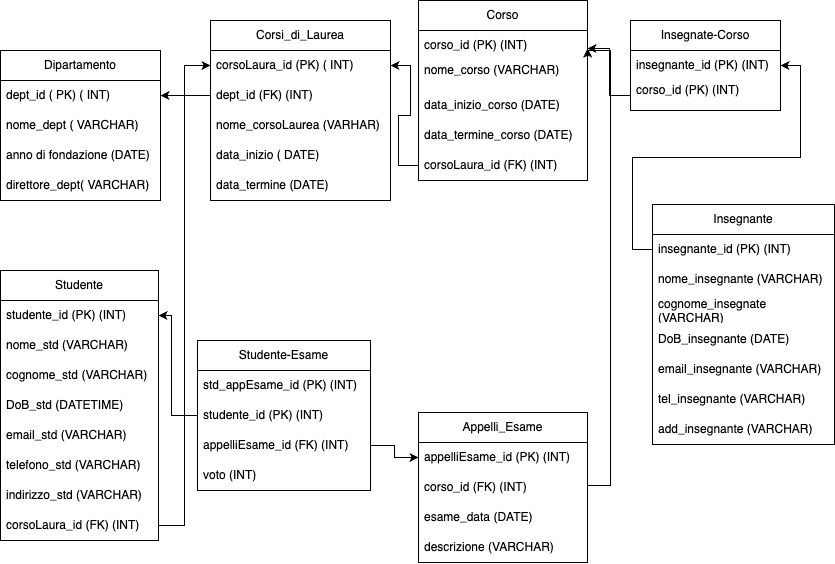

The diagram above was exported from draw.io. Its source (the exported page's mxGraphModel, read from the mxfile embedded in the PNG):
<mxGraphModel dx="1036" dy="661" grid="1" gridSize="13" guides="1" tooltips="1" connect="1" arrows="1" fold="1" page="1" pageScale="1" pageWidth="1169" pageHeight="827" math="0" shadow="0">
  <root>
    <mxCell id="0" />
    <mxCell id="1" parent="0" />
    <mxCell id="Mv1JVL47sjPDgqAwttkL-1" value="Dipartamento" style="swimlane;fontStyle=0;childLayout=stackLayout;horizontal=1;startSize=30;horizontalStack=0;resizeParent=1;resizeParentMax=0;resizeLast=0;collapsible=1;marginBottom=0;whiteSpace=wrap;html=1;" vertex="1" parent="1">
      <mxGeometry x="50" y="80" width="160" height="150" as="geometry" />
    </mxCell>
    <mxCell id="Mv1JVL47sjPDgqAwttkL-2" value="dept_id ( PK) ( INT)" style="text;strokeColor=none;fillColor=none;align=left;verticalAlign=middle;spacingLeft=4;spacingRight=4;overflow=hidden;points=[[0,0.5],[1,0.5]];portConstraint=eastwest;rotatable=0;whiteSpace=wrap;html=1;" vertex="1" parent="Mv1JVL47sjPDgqAwttkL-1">
      <mxGeometry y="30" width="160" height="30" as="geometry" />
    </mxCell>
    <mxCell id="Mv1JVL47sjPDgqAwttkL-3" value="nome_dept ( VARCHAR)" style="text;strokeColor=none;fillColor=none;align=left;verticalAlign=middle;spacingLeft=4;spacingRight=4;overflow=hidden;points=[[0,0.5],[1,0.5]];portConstraint=eastwest;rotatable=0;whiteSpace=wrap;html=1;" vertex="1" parent="Mv1JVL47sjPDgqAwttkL-1">
      <mxGeometry y="60" width="160" height="30" as="geometry" />
    </mxCell>
    <mxCell id="Mv1JVL47sjPDgqAwttkL-4" value="anno di fondazione (DATE)" style="text;strokeColor=none;fillColor=none;align=left;verticalAlign=middle;spacingLeft=4;spacingRight=4;overflow=hidden;points=[[0,0.5],[1,0.5]];portConstraint=eastwest;rotatable=0;whiteSpace=wrap;html=1;" vertex="1" parent="Mv1JVL47sjPDgqAwttkL-1">
      <mxGeometry y="90" width="160" height="30" as="geometry" />
    </mxCell>
    <mxCell id="Mv1JVL47sjPDgqAwttkL-5" value="direttore_dept( VARCHAR)" style="text;strokeColor=none;fillColor=none;align=left;verticalAlign=middle;spacingLeft=4;spacingRight=4;overflow=hidden;points=[[0,0.5],[1,0.5]];portConstraint=eastwest;rotatable=0;whiteSpace=wrap;html=1;" vertex="1" parent="Mv1JVL47sjPDgqAwttkL-1">
      <mxGeometry y="120" width="160" height="30" as="geometry" />
    </mxCell>
    <mxCell id="Mv1JVL47sjPDgqAwttkL-7" value="Corsi_di_Laurea" style="swimlane;fontStyle=0;childLayout=stackLayout;horizontal=1;startSize=30;horizontalStack=0;resizeParent=1;resizeParentMax=0;resizeLast=0;collapsible=1;marginBottom=0;whiteSpace=wrap;html=1;" vertex="1" parent="1">
      <mxGeometry x="260" y="50" width="180" height="180" as="geometry" />
    </mxCell>
    <mxCell id="Mv1JVL47sjPDgqAwttkL-8" value="corsoLaura_id (PK) ( INT)" style="text;strokeColor=none;fillColor=none;align=left;verticalAlign=middle;spacingLeft=4;spacingRight=4;overflow=hidden;points=[[0,0.5],[1,0.5]];portConstraint=eastwest;rotatable=0;whiteSpace=wrap;html=1;" vertex="1" parent="Mv1JVL47sjPDgqAwttkL-7">
      <mxGeometry y="30" width="180" height="30" as="geometry" />
    </mxCell>
    <mxCell id="Mv1JVL47sjPDgqAwttkL-9" value="dept_id (FK) (INT)" style="text;strokeColor=none;fillColor=none;align=left;verticalAlign=middle;spacingLeft=4;spacingRight=4;overflow=hidden;points=[[0,0.5],[1,0.5]];portConstraint=eastwest;rotatable=0;whiteSpace=wrap;html=1;" vertex="1" parent="Mv1JVL47sjPDgqAwttkL-7">
      <mxGeometry y="60" width="180" height="30" as="geometry" />
    </mxCell>
    <mxCell id="Mv1JVL47sjPDgqAwttkL-10" value="nome_corsoLaurea (VARHAR)" style="text;strokeColor=none;fillColor=none;align=left;verticalAlign=middle;spacingLeft=4;spacingRight=4;overflow=hidden;points=[[0,0.5],[1,0.5]];portConstraint=eastwest;rotatable=0;whiteSpace=wrap;html=1;" vertex="1" parent="Mv1JVL47sjPDgqAwttkL-7">
      <mxGeometry y="90" width="180" height="30" as="geometry" />
    </mxCell>
    <mxCell id="Mv1JVL47sjPDgqAwttkL-11" value="data_inizio ( DATE)" style="text;strokeColor=none;fillColor=none;align=left;verticalAlign=middle;spacingLeft=4;spacingRight=4;overflow=hidden;points=[[0,0.5],[1,0.5]];portConstraint=eastwest;rotatable=0;whiteSpace=wrap;html=1;" vertex="1" parent="Mv1JVL47sjPDgqAwttkL-7">
      <mxGeometry y="120" width="180" height="30" as="geometry" />
    </mxCell>
    <mxCell id="Mv1JVL47sjPDgqAwttkL-12" value="data_termine (DATE)" style="text;strokeColor=none;fillColor=none;align=left;verticalAlign=middle;spacingLeft=4;spacingRight=4;overflow=hidden;points=[[0,0.5],[1,0.5]];portConstraint=eastwest;rotatable=0;whiteSpace=wrap;html=1;" vertex="1" parent="Mv1JVL47sjPDgqAwttkL-7">
      <mxGeometry y="150" width="180" height="30" as="geometry" />
    </mxCell>
    <mxCell id="Mv1JVL47sjPDgqAwttkL-14" value="Corso" style="swimlane;fontStyle=0;childLayout=stackLayout;horizontal=1;startSize=30;horizontalStack=0;resizeParent=1;resizeParentMax=0;resizeLast=0;collapsible=1;marginBottom=0;whiteSpace=wrap;html=1;" vertex="1" parent="1">
      <mxGeometry x="468" y="30" width="169" height="180" as="geometry" />
    </mxCell>
    <mxCell id="Mv1JVL47sjPDgqAwttkL-15" value="corso_id (PK) (INT)" style="text;strokeColor=none;fillColor=none;align=left;verticalAlign=middle;spacingLeft=4;spacingRight=4;overflow=hidden;points=[[0,0.5],[1,0.5]];portConstraint=eastwest;rotatable=0;whiteSpace=wrap;html=1;" vertex="1" parent="Mv1JVL47sjPDgqAwttkL-14">
      <mxGeometry y="30" width="169" height="30" as="geometry" />
    </mxCell>
    <mxCell id="Mv1JVL47sjPDgqAwttkL-16" value="nome_corso (VARCHAR)&lt;div&gt;&lt;br&gt;&lt;/div&gt;" style="text;strokeColor=none;fillColor=none;align=left;verticalAlign=middle;spacingLeft=4;spacingRight=4;overflow=hidden;points=[[0,0.5],[1,0.5]];portConstraint=eastwest;rotatable=0;whiteSpace=wrap;html=1;" vertex="1" parent="Mv1JVL47sjPDgqAwttkL-14">
      <mxGeometry y="60" width="169" height="30" as="geometry" />
    </mxCell>
    <mxCell id="Mv1JVL47sjPDgqAwttkL-17" value="data_inizio_corso (DATE)" style="text;strokeColor=none;fillColor=none;align=left;verticalAlign=middle;spacingLeft=4;spacingRight=4;overflow=hidden;points=[[0,0.5],[1,0.5]];portConstraint=eastwest;rotatable=0;whiteSpace=wrap;html=1;" vertex="1" parent="Mv1JVL47sjPDgqAwttkL-14">
      <mxGeometry y="90" width="169" height="30" as="geometry" />
    </mxCell>
    <mxCell id="Mv1JVL47sjPDgqAwttkL-18" value="data_termine_corso (DATE)" style="text;strokeColor=none;fillColor=none;align=left;verticalAlign=middle;spacingLeft=4;spacingRight=4;overflow=hidden;points=[[0,0.5],[1,0.5]];portConstraint=eastwest;rotatable=0;whiteSpace=wrap;html=1;" vertex="1" parent="Mv1JVL47sjPDgqAwttkL-14">
      <mxGeometry y="120" width="169" height="30" as="geometry" />
    </mxCell>
    <mxCell id="Mv1JVL47sjPDgqAwttkL-53" value="corsoLaura_id (FK) (INT)" style="text;strokeColor=none;fillColor=none;align=left;verticalAlign=middle;spacingLeft=4;spacingRight=4;overflow=hidden;points=[[0,0.5],[1,0.5]];portConstraint=eastwest;rotatable=0;whiteSpace=wrap;html=1;" vertex="1" parent="Mv1JVL47sjPDgqAwttkL-14">
      <mxGeometry y="150" width="169" height="30" as="geometry" />
    </mxCell>
    <mxCell id="Mv1JVL47sjPDgqAwttkL-19" value="Insegnante" style="swimlane;fontStyle=0;childLayout=stackLayout;horizontal=1;startSize=30;horizontalStack=0;resizeParent=1;resizeParentMax=0;resizeLast=0;collapsible=1;marginBottom=0;whiteSpace=wrap;html=1;" vertex="1" parent="1">
      <mxGeometry x="702" y="234" width="182" height="240" as="geometry" />
    </mxCell>
    <mxCell id="Mv1JVL47sjPDgqAwttkL-20" value="insegnante_id (PK) (INT)" style="text;strokeColor=none;fillColor=none;align=left;verticalAlign=middle;spacingLeft=4;spacingRight=4;overflow=hidden;points=[[0,0.5],[1,0.5]];portConstraint=eastwest;rotatable=0;whiteSpace=wrap;html=1;" vertex="1" parent="Mv1JVL47sjPDgqAwttkL-19">
      <mxGeometry y="30" width="182" height="30" as="geometry" />
    </mxCell>
    <mxCell id="Mv1JVL47sjPDgqAwttkL-21" value="nome_insegnante (VARCHAR)" style="text;strokeColor=none;fillColor=none;align=left;verticalAlign=middle;spacingLeft=4;spacingRight=4;overflow=hidden;points=[[0,0.5],[1,0.5]];portConstraint=eastwest;rotatable=0;whiteSpace=wrap;html=1;" vertex="1" parent="Mv1JVL47sjPDgqAwttkL-19">
      <mxGeometry y="60" width="182" height="30" as="geometry" />
    </mxCell>
    <mxCell id="Mv1JVL47sjPDgqAwttkL-22" value="cognome_insegnate (VARCHAR)" style="text;strokeColor=none;fillColor=none;align=left;verticalAlign=middle;spacingLeft=4;spacingRight=4;overflow=hidden;points=[[0,0.5],[1,0.5]];portConstraint=eastwest;rotatable=0;whiteSpace=wrap;html=1;" vertex="1" parent="Mv1JVL47sjPDgqAwttkL-19">
      <mxGeometry y="90" width="182" height="30" as="geometry" />
    </mxCell>
    <mxCell id="Mv1JVL47sjPDgqAwttkL-23" value="DoB_insegnante (DATE)" style="text;strokeColor=none;fillColor=none;align=left;verticalAlign=middle;spacingLeft=4;spacingRight=4;overflow=hidden;points=[[0,0.5],[1,0.5]];portConstraint=eastwest;rotatable=0;whiteSpace=wrap;html=1;" vertex="1" parent="Mv1JVL47sjPDgqAwttkL-19">
      <mxGeometry y="120" width="182" height="30" as="geometry" />
    </mxCell>
    <mxCell id="Mv1JVL47sjPDgqAwttkL-24" value="email_insegnante (VARCHAR)" style="text;strokeColor=none;fillColor=none;align=left;verticalAlign=middle;spacingLeft=4;spacingRight=4;overflow=hidden;points=[[0,0.5],[1,0.5]];portConstraint=eastwest;rotatable=0;whiteSpace=wrap;html=1;" vertex="1" parent="Mv1JVL47sjPDgqAwttkL-19">
      <mxGeometry y="150" width="182" height="30" as="geometry" />
    </mxCell>
    <mxCell id="Mv1JVL47sjPDgqAwttkL-25" value="tel_insegnante (VARCHAR)" style="text;strokeColor=none;fillColor=none;align=left;verticalAlign=middle;spacingLeft=4;spacingRight=4;overflow=hidden;points=[[0,0.5],[1,0.5]];portConstraint=eastwest;rotatable=0;whiteSpace=wrap;html=1;" vertex="1" parent="Mv1JVL47sjPDgqAwttkL-19">
      <mxGeometry y="180" width="182" height="30" as="geometry" />
    </mxCell>
    <mxCell id="Mv1JVL47sjPDgqAwttkL-26" value="add_insegnante (VARCHAR)" style="text;strokeColor=none;fillColor=none;align=left;verticalAlign=middle;spacingLeft=4;spacingRight=4;overflow=hidden;points=[[0,0.5],[1,0.5]];portConstraint=eastwest;rotatable=0;whiteSpace=wrap;html=1;" vertex="1" parent="Mv1JVL47sjPDgqAwttkL-19">
      <mxGeometry y="210" width="182" height="30" as="geometry" />
    </mxCell>
    <mxCell id="Mv1JVL47sjPDgqAwttkL-27" value="Insegnate-Corso" style="swimlane;fontStyle=0;childLayout=stackLayout;horizontal=1;startSize=30;horizontalStack=0;resizeParent=1;resizeParentMax=0;resizeLast=0;collapsible=1;marginBottom=0;whiteSpace=wrap;html=1;" vertex="1" parent="1">
      <mxGeometry x="680" y="50" width="150" height="90" as="geometry" />
    </mxCell>
    <mxCell id="Mv1JVL47sjPDgqAwttkL-28" value="insegnante_id (PK) (INT)" style="text;strokeColor=none;fillColor=none;align=left;verticalAlign=middle;spacingLeft=4;spacingRight=4;overflow=hidden;points=[[0,0.5],[1,0.5]];portConstraint=eastwest;rotatable=0;whiteSpace=wrap;html=1;" vertex="1" parent="Mv1JVL47sjPDgqAwttkL-27">
      <mxGeometry y="30" width="150" height="30" as="geometry" />
    </mxCell>
    <mxCell id="Mv1JVL47sjPDgqAwttkL-29" value="corso_id (PK) (INT)&lt;div&gt;&lt;br&gt;&lt;/div&gt;" style="text;strokeColor=none;fillColor=none;align=left;verticalAlign=middle;spacingLeft=4;spacingRight=4;overflow=hidden;points=[[0,0.5],[1,0.5]];portConstraint=eastwest;rotatable=0;whiteSpace=wrap;html=1;" vertex="1" parent="Mv1JVL47sjPDgqAwttkL-27">
      <mxGeometry y="60" width="150" height="30" as="geometry" />
    </mxCell>
    <mxCell id="Mv1JVL47sjPDgqAwttkL-32" value="Studente" style="swimlane;fontStyle=0;childLayout=stackLayout;horizontal=1;startSize=30;horizontalStack=0;resizeParent=1;resizeParentMax=0;resizeLast=0;collapsible=1;marginBottom=0;whiteSpace=wrap;html=1;" vertex="1" parent="1">
      <mxGeometry x="50" y="300" width="158" height="270" as="geometry" />
    </mxCell>
    <mxCell id="Mv1JVL47sjPDgqAwttkL-33" value="studente_id (PK) (INT)" style="text;strokeColor=none;fillColor=none;align=left;verticalAlign=middle;spacingLeft=4;spacingRight=4;overflow=hidden;points=[[0,0.5],[1,0.5]];portConstraint=eastwest;rotatable=0;whiteSpace=wrap;html=1;" vertex="1" parent="Mv1JVL47sjPDgqAwttkL-32">
      <mxGeometry y="30" width="158" height="30" as="geometry" />
    </mxCell>
    <mxCell id="Mv1JVL47sjPDgqAwttkL-34" value="nome_std (VARCHAR)" style="text;strokeColor=none;fillColor=none;align=left;verticalAlign=middle;spacingLeft=4;spacingRight=4;overflow=hidden;points=[[0,0.5],[1,0.5]];portConstraint=eastwest;rotatable=0;whiteSpace=wrap;html=1;" vertex="1" parent="Mv1JVL47sjPDgqAwttkL-32">
      <mxGeometry y="60" width="158" height="30" as="geometry" />
    </mxCell>
    <mxCell id="Mv1JVL47sjPDgqAwttkL-35" value="cognome_std (VARCHAR)" style="text;strokeColor=none;fillColor=none;align=left;verticalAlign=middle;spacingLeft=4;spacingRight=4;overflow=hidden;points=[[0,0.5],[1,0.5]];portConstraint=eastwest;rotatable=0;whiteSpace=wrap;html=1;" vertex="1" parent="Mv1JVL47sjPDgqAwttkL-32">
      <mxGeometry y="90" width="158" height="30" as="geometry" />
    </mxCell>
    <mxCell id="Mv1JVL47sjPDgqAwttkL-36" value="DoB_std (DATETIME)" style="text;strokeColor=none;fillColor=none;align=left;verticalAlign=middle;spacingLeft=4;spacingRight=4;overflow=hidden;points=[[0,0.5],[1,0.5]];portConstraint=eastwest;rotatable=0;whiteSpace=wrap;html=1;" vertex="1" parent="Mv1JVL47sjPDgqAwttkL-32">
      <mxGeometry y="120" width="158" height="30" as="geometry" />
    </mxCell>
    <mxCell id="Mv1JVL47sjPDgqAwttkL-37" value="email_std (VARCHAR)" style="text;strokeColor=none;fillColor=none;align=left;verticalAlign=middle;spacingLeft=4;spacingRight=4;overflow=hidden;points=[[0,0.5],[1,0.5]];portConstraint=eastwest;rotatable=0;whiteSpace=wrap;html=1;" vertex="1" parent="Mv1JVL47sjPDgqAwttkL-32">
      <mxGeometry y="150" width="158" height="30" as="geometry" />
    </mxCell>
    <mxCell id="Mv1JVL47sjPDgqAwttkL-38" value="telefono_std (VARCHAR)" style="text;strokeColor=none;fillColor=none;align=left;verticalAlign=middle;spacingLeft=4;spacingRight=4;overflow=hidden;points=[[0,0.5],[1,0.5]];portConstraint=eastwest;rotatable=0;whiteSpace=wrap;html=1;" vertex="1" parent="Mv1JVL47sjPDgqAwttkL-32">
      <mxGeometry y="180" width="158" height="30" as="geometry" />
    </mxCell>
    <mxCell id="Mv1JVL47sjPDgqAwttkL-39" value="indirizzo_std (VARCHAR)" style="text;strokeColor=none;fillColor=none;align=left;verticalAlign=middle;spacingLeft=4;spacingRight=4;overflow=hidden;points=[[0,0.5],[1,0.5]];portConstraint=eastwest;rotatable=0;whiteSpace=wrap;html=1;" vertex="1" parent="Mv1JVL47sjPDgqAwttkL-32">
      <mxGeometry y="210" width="158" height="30" as="geometry" />
    </mxCell>
    <mxCell id="Mv1JVL47sjPDgqAwttkL-40" value="corsoLaura_id (FK) (INT)" style="text;strokeColor=none;fillColor=none;align=left;verticalAlign=middle;spacingLeft=4;spacingRight=4;overflow=hidden;points=[[0,0.5],[1,0.5]];portConstraint=eastwest;rotatable=0;whiteSpace=wrap;html=1;" vertex="1" parent="Mv1JVL47sjPDgqAwttkL-32">
      <mxGeometry y="240" width="158" height="30" as="geometry" />
    </mxCell>
    <mxCell id="Mv1JVL47sjPDgqAwttkL-41" value="Appelli_Esame" style="swimlane;fontStyle=0;childLayout=stackLayout;horizontal=1;startSize=30;horizontalStack=0;resizeParent=1;resizeParentMax=0;resizeLast=0;collapsible=1;marginBottom=0;whiteSpace=wrap;html=1;" vertex="1" parent="1">
      <mxGeometry x="468" y="442" width="169" height="150" as="geometry" />
    </mxCell>
    <mxCell id="Mv1JVL47sjPDgqAwttkL-42" value="appelliEsame_id (PK)&amp;nbsp;&lt;span style=&quot;background-color: transparent; color: light-dark(rgb(0, 0, 0), rgb(255, 255, 255));&quot;&gt;(INT)&lt;/span&gt;" style="text;strokeColor=none;fillColor=none;align=left;verticalAlign=middle;spacingLeft=4;spacingRight=4;overflow=hidden;points=[[0,0.5],[1,0.5]];portConstraint=eastwest;rotatable=0;whiteSpace=wrap;html=1;" vertex="1" parent="Mv1JVL47sjPDgqAwttkL-41">
      <mxGeometry y="30" width="169" height="30" as="geometry" />
    </mxCell>
    <mxCell id="Mv1JVL47sjPDgqAwttkL-43" value="corso_id (FK) (INT)" style="text;strokeColor=none;fillColor=none;align=left;verticalAlign=middle;spacingLeft=4;spacingRight=4;overflow=hidden;points=[[0,0.5],[1,0.5]];portConstraint=eastwest;rotatable=0;whiteSpace=wrap;html=1;" vertex="1" parent="Mv1JVL47sjPDgqAwttkL-41">
      <mxGeometry y="60" width="169" height="30" as="geometry" />
    </mxCell>
    <mxCell id="Mv1JVL47sjPDgqAwttkL-71" value="esame_data (DATE)" style="text;strokeColor=none;fillColor=none;align=left;verticalAlign=middle;spacingLeft=4;spacingRight=4;overflow=hidden;points=[[0,0.5],[1,0.5]];portConstraint=eastwest;rotatable=0;whiteSpace=wrap;html=1;" vertex="1" parent="Mv1JVL47sjPDgqAwttkL-41">
      <mxGeometry y="90" width="169" height="30" as="geometry" />
    </mxCell>
    <mxCell id="Mv1JVL47sjPDgqAwttkL-72" value="descrizione (VARCHAR)" style="text;strokeColor=none;fillColor=none;align=left;verticalAlign=middle;spacingLeft=4;spacingRight=4;overflow=hidden;points=[[0,0.5],[1,0.5]];portConstraint=eastwest;rotatable=0;whiteSpace=wrap;html=1;" vertex="1" parent="Mv1JVL47sjPDgqAwttkL-41">
      <mxGeometry y="120" width="169" height="30" as="geometry" />
    </mxCell>
    <mxCell id="Mv1JVL47sjPDgqAwttkL-46" value="Studente-Esame" style="swimlane;fontStyle=0;childLayout=stackLayout;horizontal=1;startSize=30;horizontalStack=0;resizeParent=1;resizeParentMax=0;resizeLast=0;collapsible=1;marginBottom=0;whiteSpace=wrap;html=1;" vertex="1" parent="1">
      <mxGeometry x="247" y="370" width="173" height="150" as="geometry" />
    </mxCell>
    <mxCell id="Mv1JVL47sjPDgqAwttkL-47" value="std_appEsame_id (PK) (INT)" style="text;strokeColor=none;fillColor=none;align=left;verticalAlign=middle;spacingLeft=4;spacingRight=4;overflow=hidden;points=[[0,0.5],[1,0.5]];portConstraint=eastwest;rotatable=0;whiteSpace=wrap;html=1;" vertex="1" parent="Mv1JVL47sjPDgqAwttkL-46">
      <mxGeometry y="30" width="173" height="30" as="geometry" />
    </mxCell>
    <mxCell id="Mv1JVL47sjPDgqAwttkL-48" value="studente_id (PK) (INT)" style="text;strokeColor=none;fillColor=none;align=left;verticalAlign=middle;spacingLeft=4;spacingRight=4;overflow=hidden;points=[[0,0.5],[1,0.5]];portConstraint=eastwest;rotatable=0;whiteSpace=wrap;html=1;" vertex="1" parent="Mv1JVL47sjPDgqAwttkL-46">
      <mxGeometry y="60" width="173" height="30" as="geometry" />
    </mxCell>
    <mxCell id="Mv1JVL47sjPDgqAwttkL-49" value="appelliEsame_id (FK) (INT)" style="text;strokeColor=none;fillColor=none;align=left;verticalAlign=middle;spacingLeft=4;spacingRight=4;overflow=hidden;points=[[0,0.5],[1,0.5]];portConstraint=eastwest;rotatable=0;whiteSpace=wrap;html=1;" vertex="1" parent="Mv1JVL47sjPDgqAwttkL-46">
      <mxGeometry y="90" width="173" height="30" as="geometry" />
    </mxCell>
    <mxCell id="Mv1JVL47sjPDgqAwttkL-50" value="voto (INT)" style="text;strokeColor=none;fillColor=none;align=left;verticalAlign=middle;spacingLeft=4;spacingRight=4;overflow=hidden;points=[[0,0.5],[1,0.5]];portConstraint=eastwest;rotatable=0;whiteSpace=wrap;html=1;" vertex="1" parent="Mv1JVL47sjPDgqAwttkL-46">
      <mxGeometry y="120" width="173" height="30" as="geometry" />
    </mxCell>
    <mxCell id="Mv1JVL47sjPDgqAwttkL-52" style="edgeStyle=orthogonalEdgeStyle;rounded=0;orthogonalLoop=1;jettySize=auto;html=1;exitX=0;exitY=0.5;exitDx=0;exitDy=0;" edge="1" parent="1" source="Mv1JVL47sjPDgqAwttkL-9" target="Mv1JVL47sjPDgqAwttkL-2">
      <mxGeometry relative="1" as="geometry">
        <Array as="points">
          <mxPoint x="210" y="125" />
          <mxPoint x="210" y="110" />
        </Array>
      </mxGeometry>
    </mxCell>
    <mxCell id="Mv1JVL47sjPDgqAwttkL-55" style="edgeStyle=orthogonalEdgeStyle;rounded=0;orthogonalLoop=1;jettySize=auto;html=1;exitX=0;exitY=0.5;exitDx=0;exitDy=0;" edge="1" parent="1" source="Mv1JVL47sjPDgqAwttkL-53" target="Mv1JVL47sjPDgqAwttkL-8">
      <mxGeometry relative="1" as="geometry">
        <mxPoint x="470" y="80" as="targetPoint" />
      </mxGeometry>
    </mxCell>
    <mxCell id="Mv1JVL47sjPDgqAwttkL-57" style="edgeStyle=orthogonalEdgeStyle;rounded=0;orthogonalLoop=1;jettySize=auto;html=1;exitX=0;exitY=0.5;exitDx=0;exitDy=0;entryX=1;entryY=0.5;entryDx=0;entryDy=0;" edge="1" parent="1" source="Mv1JVL47sjPDgqAwttkL-20" target="Mv1JVL47sjPDgqAwttkL-28">
      <mxGeometry relative="1" as="geometry" />
    </mxCell>
    <mxCell id="Mv1JVL47sjPDgqAwttkL-59" style="edgeStyle=orthogonalEdgeStyle;rounded=0;orthogonalLoop=1;jettySize=auto;html=1;exitX=1;exitY=0.5;exitDx=0;exitDy=0;" edge="1" parent="1" source="Mv1JVL47sjPDgqAwttkL-40" target="Mv1JVL47sjPDgqAwttkL-8">
      <mxGeometry relative="1" as="geometry" />
    </mxCell>
    <mxCell id="Mv1JVL47sjPDgqAwttkL-61" style="edgeStyle=orthogonalEdgeStyle;rounded=0;orthogonalLoop=1;jettySize=auto;html=1;exitX=0;exitY=0.5;exitDx=0;exitDy=0;entryX=1;entryY=0.5;entryDx=0;entryDy=0;" edge="1" parent="1" source="Mv1JVL47sjPDgqAwttkL-48" target="Mv1JVL47sjPDgqAwttkL-33">
      <mxGeometry relative="1" as="geometry">
        <Array as="points">
          <mxPoint x="221" y="445" />
          <mxPoint x="221" y="345" />
        </Array>
      </mxGeometry>
    </mxCell>
    <mxCell id="Mv1JVL47sjPDgqAwttkL-62" style="edgeStyle=orthogonalEdgeStyle;rounded=0;orthogonalLoop=1;jettySize=auto;html=1;exitX=1;exitY=0.5;exitDx=0;exitDy=0;entryX=0;entryY=0.5;entryDx=0;entryDy=0;" edge="1" parent="1" source="Mv1JVL47sjPDgqAwttkL-49" target="Mv1JVL47sjPDgqAwttkL-42">
      <mxGeometry relative="1" as="geometry" />
    </mxCell>
    <mxCell id="Mv1JVL47sjPDgqAwttkL-63" style="edgeStyle=orthogonalEdgeStyle;rounded=0;orthogonalLoop=1;jettySize=auto;html=1;exitX=1;exitY=0.5;exitDx=0;exitDy=0;" edge="1" parent="1" source="Mv1JVL47sjPDgqAwttkL-43">
      <mxGeometry relative="1" as="geometry">
        <mxPoint x="657" y="515" as="sourcePoint" />
        <mxPoint x="637" y="78" as="targetPoint" />
        <Array as="points">
          <mxPoint x="660" y="515" />
          <mxPoint x="660" y="80" />
          <mxPoint x="637" y="80" />
        </Array>
      </mxGeometry>
    </mxCell>
    <mxCell id="Mv1JVL47sjPDgqAwttkL-69" style="edgeStyle=orthogonalEdgeStyle;rounded=0;orthogonalLoop=1;jettySize=auto;html=1;exitX=0;exitY=0.5;exitDx=0;exitDy=0;" edge="1" parent="1" source="Mv1JVL47sjPDgqAwttkL-29" target="Mv1JVL47sjPDgqAwttkL-15">
      <mxGeometry relative="1" as="geometry">
        <Array as="points">
          <mxPoint x="659" y="125" />
          <mxPoint x="659" y="78" />
        </Array>
      </mxGeometry>
    </mxCell>
  </root>
</mxGraphModel>